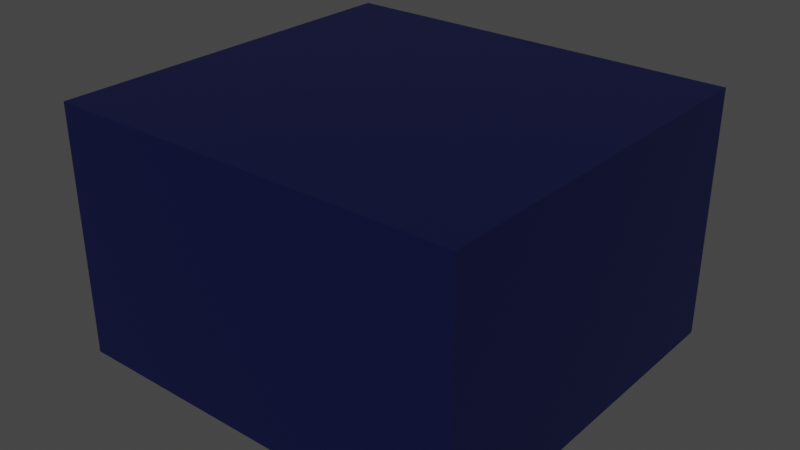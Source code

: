 # Source: darkness.blend  (saved by Blender 2.83.19; exported with 4.5.12 LTS)
import bpy
from mathutils import Matrix  # noqa: F401  (used for matrix-valued properties, if any)

bpy.ops.wm.read_factory_settings(use_empty=True)
scene = bpy.context.scene
scene.name = 'Scene'

# ---- collections
col_collection = bpy.data.collections.new('Collection'); scene.collection.children.link(col_collection)

# ---- materials (node trees are filled in below, after node groups)
mat_boxmaterial = bpy.data.materials.new('BoxMaterial')
mat_boxmaterial.use_transparent_shadow = False

# ---- material node trees
mat_boxmaterial.use_nodes = True; mat_boxmaterial.node_tree.nodes.clear()
_N = mat_boxmaterial.node_tree.nodes; _L = mat_boxmaterial.node_tree.links
n0 = _N.new('ShaderNodeBsdfPrincipled'); n0.name = 'Principled BSDF'; n0.location = (10, 300)
n0.distribution = 'GGX'
n0.subsurface_method = 'BURLEY'
n0.inputs[0].default_value = (0.001684, 0.003617, 0.04201, 1.0)
n0.inputs[3].default_value = 1.45
n0.inputs[27].default_value = (0.0, 0.0, 0.0, 1.0)
n0.inputs[28].default_value = 1.0
n1 = _N.new('ShaderNodeOutputMaterial'); n1.name = 'Material Output'; n1.location = (300, 300)
_L.new(n0.outputs[0], n1.inputs[0])
n1.is_active_output = True

# ---- world
world_world = bpy.data.worlds.new('World'); scene.world = world_world
world_world.use_nodes = True; world_world.node_tree.nodes.clear()
_N = world_world.node_tree.nodes; _L = world_world.node_tree.links
n0 = _N.new('ShaderNodeOutputWorld'); n0.name = 'World Output'; n0.location = (300, 300)
n1 = _N.new('ShaderNodeBackground'); n1.name = 'Background'; n1.location = (10, 300)
n1.inputs[0].default_value = (0.05088, 0.05088, 0.05088, 1.0)
_L.new(n1.outputs[0], n0.inputs[0])
n0.is_active_output = True
world_world.color = (0.05088, 0.05088, 0.05088)
world_world.use_sun_shadow = False
world_world.sun_shadow_jitter_overblur = 0.0

# ---- meshes
me_cube_008 = bpy.data.meshes.new('Cube.008')
me_cube_008.from_pydata([(-1.0, -1.0, -1.0), (-1.0, -1.0, 1.0), (-1.0, 1.0, -1.0), (-1.0, 1.0, 1.0), (1.0, -1.0, -1.0), (1.0, -1.0, 1.0), (1.0, 1.0, -1.0), (1.0, 1.0, 1.0)], [], [(0, 1, 3, 2), (2, 3, 7, 6), (6, 7, 5, 4), (4, 5, 1, 0), (2, 6, 4, 0), (7, 3, 1, 5)])
_uv = me_cube_008.uv_layers.new(name='UVMap')
_uv.uv.foreach_set('vector', [0.375, 0.0, 0.625, 0.0, 0.625, 0.25, 0.375, 0.25, 0.375, 0.25, 0.625, 0.25, 0.625, 0.5, 0.375, 0.5, 0.375, 0.5, 0.625, 0.5, 0.625, 0.75, 0.375, 0.75, 0.375, 0.75, 0.625, 0.75, 0.625, 1.0, 0.375, 1.0, 0.125, 0.5, 0.375, 0.5, 0.375, 0.75, 0.125, 0.75, 0.625, 0.5, 0.875, 0.5, 0.875, 0.75, 0.625, 0.75])
me_cube_008.materials.append(mat_boxmaterial)
me_cube_008.use_remesh_fix_poles = True
me_cube_008.use_remesh_preserve_attributes = False
me_cube_008.use_mirror_vertex_groups = False
me_cube_008.update()

# ---- objects
ob_cube = bpy.data.objects.new('Cube', me_cube_008)

# ---- transforms, parenting, visibility, modifiers, constraints
ob_cube.location = (-0.4967, 2.765, 4.535)
ob_cube.scale = (7.931, 7.448, 4.815)
ob_cube.lineart.crease_threshold = 0.0

# ---- collection membership
col_collection.objects.link(ob_cube)

# ---- scene / render settings (as saved in the file)
scene.frame_start = 1; scene.frame_end = 250; scene.frame_set(67)
scene.render.engine = 'BLENDER_EEVEE_NEXT'
scene.cycles.use_denoising = False
scene.cycles.samples = 128
scene.cycles.sampling_pattern = 'TABULATED_SOBOL'
scene.cycles.use_adaptive_sampling = False
scene.cycles.use_light_tree = False
scene.view_settings.view_transform = 'Filmic'
bpy.context.view_layer.update()

# ---- added for rendering (the .blend has no active camera and no usable light): camera, sun
cam_auto = bpy.data.cameras.new('AutoCamera')
cam_auto.lens = 50.0
cam_auto.sensor_width = 36.0
cam_auto.clip_end = 1000.0
ob_auto_camera = bpy.data.objects.new('AutoCamera', cam_auto)
scene.collection.objects.link(ob_auto_camera)
ob_auto_camera.location = (21.519, -23.6542, 22.1472)
ob_auto_camera.rotation_euler = (1.09748, -7.21219e-08, 0.694738)
scene.camera = ob_auto_camera
light_auto_sun = bpy.data.lights.new('AutoSun', 'SUN')
light_auto_sun.energy = 3.0
light_auto_sun.angle = 0.0523599
ob_auto_sun = bpy.data.objects.new('AutoSun', light_auto_sun)
scene.collection.objects.link(ob_auto_sun)
ob_auto_sun.rotation_euler = (0.872665, 0.174533, 0.523599)
bpy.context.view_layer.update()
